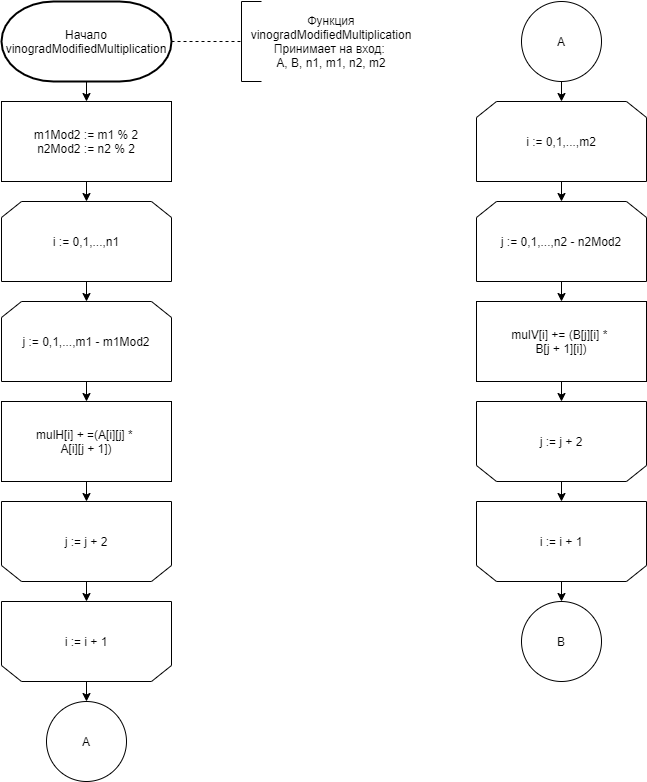

The diagram above was exported from draw.io. Its source (the exported page's mxGraphModel, read from the mxfile embedded in the PNG):
<mxGraphModel dx="1483" dy="811" grid="1" gridSize="10" guides="1" tooltips="1" connect="1" arrows="1" fold="1" page="1" pageScale="1" pageWidth="1827" pageHeight="11169" background="#ffffff" math="0" shadow="0">
  <root>
    <mxCell id="0" />
    <mxCell id="1" parent="0" />
    <mxCell id="GhFHesWMXr5E4IVtHR0y-1" value="Начало vinogradModifiedMultiplication" style="strokeWidth=2;html=1;shape=mxgraph.flowchart.terminator;whiteSpace=wrap;" parent="1" vertex="1">
      <mxGeometry x="120" y="760" width="170" height="80" as="geometry" />
    </mxCell>
    <mxCell id="GhFHesWMXr5E4IVtHR0y-2" value="m1Mod2 := m1 % 2&lt;br&gt;n2Mod2 := n2 % 2" style="rounded=0;whiteSpace=wrap;html=1;" parent="1" vertex="1">
      <mxGeometry x="120" y="860" width="170" height="80" as="geometry" />
    </mxCell>
    <mxCell id="GhFHesWMXr5E4IVtHR0y-3" value="" style="endArrow=classic;html=1;exitX=0.5;exitY=1;exitDx=0;exitDy=0;exitPerimeter=0;" parent="1" source="GhFHesWMXr5E4IVtHR0y-1" edge="1">
      <mxGeometry width="50" height="50" relative="1" as="geometry">
        <mxPoint x="160" y="1040" as="sourcePoint" />
        <mxPoint x="205" y="860" as="targetPoint" />
      </mxGeometry>
    </mxCell>
    <mxCell id="GhFHesWMXr5E4IVtHR0y-5" value="i := 0,1,...,n1" style="shape=loopLimit;whiteSpace=wrap;html=1;fillColor=#ffffff;" parent="1" vertex="1">
      <mxGeometry x="120" y="960" width="170" height="80" as="geometry" />
    </mxCell>
    <mxCell id="GhFHesWMXr5E4IVtHR0y-6" value="" style="endArrow=classic;html=1;exitX=0.5;exitY=1;exitDx=0;exitDy=0;entryX=0.5;entryY=0;entryDx=0;entryDy=0;" parent="1" source="GhFHesWMXr5E4IVtHR0y-2" target="GhFHesWMXr5E4IVtHR0y-5" edge="1">
      <mxGeometry width="50" height="50" relative="1" as="geometry">
        <mxPoint x="350" y="1070" as="sourcePoint" />
        <mxPoint x="400" y="1020" as="targetPoint" />
      </mxGeometry>
    </mxCell>
    <mxCell id="GhFHesWMXr5E4IVtHR0y-7" value="j := 0,1,...,m1 - m1Mod2" style="shape=loopLimit;whiteSpace=wrap;html=1;fillColor=#ffffff;" parent="1" vertex="1">
      <mxGeometry x="120" y="1060" width="170" height="80" as="geometry" />
    </mxCell>
    <mxCell id="GhFHesWMXr5E4IVtHR0y-8" value="" style="endArrow=classic;html=1;exitX=0.5;exitY=1;exitDx=0;exitDy=0;entryX=0.5;entryY=0;entryDx=0;entryDy=0;" parent="1" source="GhFHesWMXr5E4IVtHR0y-5" target="GhFHesWMXr5E4IVtHR0y-7" edge="1">
      <mxGeometry width="50" height="50" relative="1" as="geometry">
        <mxPoint x="200" y="1260" as="sourcePoint" />
        <mxPoint x="250" y="1210" as="targetPoint" />
      </mxGeometry>
    </mxCell>
    <mxCell id="GhFHesWMXr5E4IVtHR0y-9" value="mulH[i] + =(A[i][j] *&amp;nbsp;&lt;br&gt;A[i][j + 1])" style="rounded=0;whiteSpace=wrap;html=1;" parent="1" vertex="1">
      <mxGeometry x="120" y="1160" width="170" height="80" as="geometry" />
    </mxCell>
    <mxCell id="GhFHesWMXr5E4IVtHR0y-10" value="" style="endArrow=classic;html=1;exitX=0.5;exitY=1;exitDx=0;exitDy=0;entryX=0.5;entryY=0;entryDx=0;entryDy=0;" parent="1" source="GhFHesWMXr5E4IVtHR0y-7" target="GhFHesWMXr5E4IVtHR0y-9" edge="1">
      <mxGeometry width="50" height="50" relative="1" as="geometry">
        <mxPoint x="240" y="1360" as="sourcePoint" />
        <mxPoint x="290" y="1310" as="targetPoint" />
      </mxGeometry>
    </mxCell>
    <mxCell id="GhFHesWMXr5E4IVtHR0y-14" value="k := 0,1,...,m1" style="shape=loopLimit;whiteSpace=wrap;html=1;rotation=-180;" parent="1" vertex="1">
      <mxGeometry x="120" y="1260" width="170" height="80" as="geometry" />
    </mxCell>
    <mxCell id="GhFHesWMXr5E4IVtHR0y-15" value="j := j + 2" style="text;html=1;strokeColor=none;align=center;verticalAlign=middle;whiteSpace=wrap;rounded=0;fillColor=#ffffff;" parent="1" vertex="1">
      <mxGeometry x="130" y="1270" width="150" height="60" as="geometry" />
    </mxCell>
    <mxCell id="GhFHesWMXr5E4IVtHR0y-16" value="" style="endArrow=classic;html=1;exitX=0.5;exitY=1;exitDx=0;exitDy=0;" parent="1" source="GhFHesWMXr5E4IVtHR0y-9" edge="1">
      <mxGeometry width="50" height="50" relative="1" as="geometry">
        <mxPoint x="140" y="1440" as="sourcePoint" />
        <mxPoint x="205" y="1260" as="targetPoint" />
      </mxGeometry>
    </mxCell>
    <mxCell id="GhFHesWMXr5E4IVtHR0y-19" value="k := 0,1,...,m1" style="shape=loopLimit;whiteSpace=wrap;html=1;rotation=-180;" parent="1" vertex="1">
      <mxGeometry x="120" y="1360" width="170" height="80" as="geometry" />
    </mxCell>
    <mxCell id="GhFHesWMXr5E4IVtHR0y-20" value="i := i + 1" style="text;html=1;strokeColor=none;align=center;verticalAlign=middle;whiteSpace=wrap;rounded=0;fillColor=#ffffff;" parent="1" vertex="1">
      <mxGeometry x="130" y="1370" width="150" height="60" as="geometry" />
    </mxCell>
    <mxCell id="GhFHesWMXr5E4IVtHR0y-21" value="" style="endArrow=classic;html=1;exitX=0.5;exitY=0;exitDx=0;exitDy=0;entryX=0.5;entryY=1;entryDx=0;entryDy=0;" parent="1" source="GhFHesWMXr5E4IVtHR0y-14" target="GhFHesWMXr5E4IVtHR0y-19" edge="1">
      <mxGeometry width="50" height="50" relative="1" as="geometry">
        <mxPoint x="380" y="1480" as="sourcePoint" />
        <mxPoint x="430" y="1430" as="targetPoint" />
      </mxGeometry>
    </mxCell>
    <mxCell id="GhFHesWMXr5E4IVtHR0y-22" value="A" style="ellipse;whiteSpace=wrap;html=1;aspect=fixed;" parent="1" vertex="1">
      <mxGeometry x="165" y="1460" width="80" height="80" as="geometry" />
    </mxCell>
    <mxCell id="GhFHesWMXr5E4IVtHR0y-23" value="" style="endArrow=classic;html=1;exitX=0.5;exitY=0;exitDx=0;exitDy=0;entryX=0.5;entryY=0;entryDx=0;entryDy=0;" parent="1" source="GhFHesWMXr5E4IVtHR0y-19" target="GhFHesWMXr5E4IVtHR0y-22" edge="1">
      <mxGeometry width="50" height="50" relative="1" as="geometry">
        <mxPoint x="320" y="1650" as="sourcePoint" />
        <mxPoint x="370" y="1600" as="targetPoint" />
      </mxGeometry>
    </mxCell>
    <mxCell id="GhFHesWMXr5E4IVtHR0y-24" value="A" style="ellipse;whiteSpace=wrap;html=1;aspect=fixed;" parent="1" vertex="1">
      <mxGeometry x="640" y="760" width="80" height="80" as="geometry" />
    </mxCell>
    <mxCell id="GhFHesWMXr5E4IVtHR0y-25" value="i := 0,1,...,m2" style="shape=loopLimit;whiteSpace=wrap;html=1;fillColor=#ffffff;" parent="1" vertex="1">
      <mxGeometry x="595" y="860" width="170" height="80" as="geometry" />
    </mxCell>
    <mxCell id="GhFHesWMXr5E4IVtHR0y-26" value="" style="endArrow=classic;html=1;exitX=0.5;exitY=1;exitDx=0;exitDy=0;entryX=0.5;entryY=0;entryDx=0;entryDy=0;" parent="1" source="GhFHesWMXr5E4IVtHR0y-24" target="GhFHesWMXr5E4IVtHR0y-25" edge="1">
      <mxGeometry width="50" height="50" relative="1" as="geometry">
        <mxPoint x="650" y="1040" as="sourcePoint" />
        <mxPoint x="700" y="990" as="targetPoint" />
      </mxGeometry>
    </mxCell>
    <mxCell id="GhFHesWMXr5E4IVtHR0y-27" value="j := 0,1,...,n2 - n2Mod2" style="shape=loopLimit;whiteSpace=wrap;html=1;fillColor=#ffffff;" parent="1" vertex="1">
      <mxGeometry x="595" y="960" width="170" height="80" as="geometry" />
    </mxCell>
    <mxCell id="GhFHesWMXr5E4IVtHR0y-28" value="" style="endArrow=classic;html=1;exitX=0.5;exitY=1;exitDx=0;exitDy=0;entryX=0.5;entryY=0;entryDx=0;entryDy=0;" parent="1" source="GhFHesWMXr5E4IVtHR0y-25" target="GhFHesWMXr5E4IVtHR0y-27" edge="1">
      <mxGeometry width="50" height="50" relative="1" as="geometry">
        <mxPoint x="710" y="1240" as="sourcePoint" />
        <mxPoint x="760" y="1190" as="targetPoint" />
      </mxGeometry>
    </mxCell>
    <mxCell id="GhFHesWMXr5E4IVtHR0y-29" value="mulV[i] += (B[j][i] * &lt;br&gt;B[j + 1][i])" style="rounded=0;whiteSpace=wrap;html=1;" parent="1" vertex="1">
      <mxGeometry x="595" y="1060" width="170" height="80" as="geometry" />
    </mxCell>
    <mxCell id="GhFHesWMXr5E4IVtHR0y-30" value="" style="endArrow=classic;html=1;exitX=0.5;exitY=1;exitDx=0;exitDy=0;entryX=0.5;entryY=0;entryDx=0;entryDy=0;" parent="1" source="GhFHesWMXr5E4IVtHR0y-27" target="GhFHesWMXr5E4IVtHR0y-29" edge="1">
      <mxGeometry width="50" height="50" relative="1" as="geometry">
        <mxPoint x="760" y="1240" as="sourcePoint" />
        <mxPoint x="810" y="1190" as="targetPoint" />
      </mxGeometry>
    </mxCell>
    <mxCell id="GhFHesWMXr5E4IVtHR0y-32" value="k := 0,1,...,m1" style="shape=loopLimit;whiteSpace=wrap;html=1;rotation=-180;" parent="1" vertex="1">
      <mxGeometry x="595" y="1160" width="170" height="80" as="geometry" />
    </mxCell>
    <mxCell id="GhFHesWMXr5E4IVtHR0y-33" value="j := j + 2" style="text;html=1;strokeColor=none;align=center;verticalAlign=middle;whiteSpace=wrap;rounded=0;fillColor=#ffffff;" parent="1" vertex="1">
      <mxGeometry x="605" y="1170" width="150" height="60" as="geometry" />
    </mxCell>
    <mxCell id="GhFHesWMXr5E4IVtHR0y-34" value="k := 0,1,...,m1" style="shape=loopLimit;whiteSpace=wrap;html=1;rotation=-180;" parent="1" vertex="1">
      <mxGeometry x="595" y="1260" width="170" height="80" as="geometry" />
    </mxCell>
    <mxCell id="GhFHesWMXr5E4IVtHR0y-35" value="i := i + 1" style="text;html=1;strokeColor=none;align=center;verticalAlign=middle;whiteSpace=wrap;rounded=0;fillColor=#ffffff;" parent="1" vertex="1">
      <mxGeometry x="605" y="1270" width="150" height="60" as="geometry" />
    </mxCell>
    <mxCell id="GhFHesWMXr5E4IVtHR0y-36" value="" style="endArrow=classic;html=1;exitX=0.5;exitY=1;exitDx=0;exitDy=0;entryX=0.5;entryY=1;entryDx=0;entryDy=0;" parent="1" source="GhFHesWMXr5E4IVtHR0y-29" target="GhFHesWMXr5E4IVtHR0y-32" edge="1">
      <mxGeometry width="50" height="50" relative="1" as="geometry">
        <mxPoint x="910" y="1250" as="sourcePoint" />
        <mxPoint x="960" y="1200" as="targetPoint" />
      </mxGeometry>
    </mxCell>
    <mxCell id="GhFHesWMXr5E4IVtHR0y-37" value="" style="endArrow=classic;html=1;exitX=0.5;exitY=0;exitDx=0;exitDy=0;entryX=0.5;entryY=1;entryDx=0;entryDy=0;" parent="1" source="GhFHesWMXr5E4IVtHR0y-32" target="GhFHesWMXr5E4IVtHR0y-34" edge="1">
      <mxGeometry width="50" height="50" relative="1" as="geometry">
        <mxPoint x="760" y="1420" as="sourcePoint" />
        <mxPoint x="810" y="1370" as="targetPoint" />
      </mxGeometry>
    </mxCell>
    <mxCell id="GhFHesWMXr5E4IVtHR0y-38" value="B" style="ellipse;whiteSpace=wrap;html=1;aspect=fixed;" parent="1" vertex="1">
      <mxGeometry x="640" y="1360" width="80" height="80" as="geometry" />
    </mxCell>
    <mxCell id="GhFHesWMXr5E4IVtHR0y-39" value="" style="endArrow=classic;html=1;exitX=0.5;exitY=0;exitDx=0;exitDy=0;entryX=0.5;entryY=0;entryDx=0;entryDy=0;" parent="1" source="GhFHesWMXr5E4IVtHR0y-34" target="GhFHesWMXr5E4IVtHR0y-38" edge="1">
      <mxGeometry width="50" height="50" relative="1" as="geometry">
        <mxPoint x="850" y="1460" as="sourcePoint" />
        <mxPoint x="900" y="1410" as="targetPoint" />
      </mxGeometry>
    </mxCell>
    <mxCell id="GhFHesWMXr5E4IVtHR0y-41" value="" style="endArrow=none;dashed=1;html=1;exitX=1;exitY=0.5;exitDx=0;exitDy=0;exitPerimeter=0;" parent="1" source="GhFHesWMXr5E4IVtHR0y-1" edge="1">
      <mxGeometry width="50" height="50" relative="1" as="geometry">
        <mxPoint x="320" y="840" as="sourcePoint" />
        <mxPoint x="360" y="800" as="targetPoint" />
      </mxGeometry>
    </mxCell>
    <mxCell id="GhFHesWMXr5E4IVtHR0y-42" value="" style="endArrow=none;html=1;" parent="1" edge="1">
      <mxGeometry width="50" height="50" relative="1" as="geometry">
        <mxPoint x="360" y="840" as="sourcePoint" />
        <mxPoint x="360" y="760" as="targetPoint" />
      </mxGeometry>
    </mxCell>
    <mxCell id="GhFHesWMXr5E4IVtHR0y-43" value="" style="endArrow=none;html=1;" parent="1" edge="1">
      <mxGeometry width="50" height="50" relative="1" as="geometry">
        <mxPoint x="380" y="760" as="sourcePoint" />
        <mxPoint x="360" y="760" as="targetPoint" />
      </mxGeometry>
    </mxCell>
    <mxCell id="GhFHesWMXr5E4IVtHR0y-44" value="" style="endArrow=none;html=1;" parent="1" edge="1">
      <mxGeometry width="50" height="50" relative="1" as="geometry">
        <mxPoint x="360" y="840" as="sourcePoint" />
        <mxPoint x="380" y="840" as="targetPoint" />
      </mxGeometry>
    </mxCell>
    <mxCell id="GhFHesWMXr5E4IVtHR0y-45" value="Функция vinogradModifiedMultiplication&lt;br&gt;Принимает на вход: &lt;br&gt;A, B, n1, m1, n2, m2" style="text;html=1;strokeColor=none;fillColor=none;align=center;verticalAlign=middle;whiteSpace=wrap;rounded=0;" parent="1" vertex="1">
      <mxGeometry x="360" y="760" width="180" height="80" as="geometry" />
    </mxCell>
  </root>
</mxGraphModel>